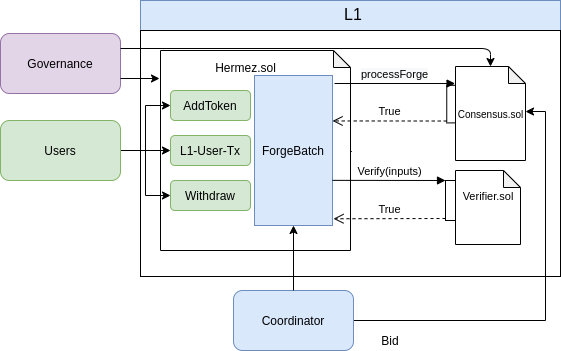

The diagram above was exported from draw.io. Its source (the exported page's mxGraphModel, read from the mxfile embedded in the PNG):
<mxGraphModel dx="1159" dy="487" grid="1" gridSize="10" guides="1" tooltips="1" connect="1" arrows="1" fold="1" page="1" pageScale="1" pageWidth="850" pageHeight="1100" math="0" shadow="0">
  <root>
    <mxCell id="0" />
    <mxCell id="1" parent="0" />
    <mxCell id="E-HU5hNncBvdWl966pJN-20" value="" style="group" parent="1" vertex="1" connectable="0">
      <mxGeometry x="250" y="260" width="420" height="276" as="geometry" />
    </mxCell>
    <mxCell id="E-HU5hNncBvdWl966pJN-2" value="" style="rounded=0;whiteSpace=wrap;html=1;fillColor=#dae8fc;strokeColor=#6c8ebf;" parent="E-HU5hNncBvdWl966pJN-20" vertex="1">
      <mxGeometry width="420" height="170" as="geometry" />
    </mxCell>
    <mxCell id="E-HU5hNncBvdWl966pJN-3" value="r" style="rounded=0;whiteSpace=wrap;html=1;" parent="E-HU5hNncBvdWl966pJN-20" vertex="1">
      <mxGeometry y="30" width="420" height="246" as="geometry" />
    </mxCell>
    <mxCell id="E-HU5hNncBvdWl966pJN-4" value="L1" style="text;html=1;strokeColor=none;fillColor=none;align=center;verticalAlign=middle;whiteSpace=wrap;rounded=0;fontSize=16;" parent="E-HU5hNncBvdWl966pJN-20" vertex="1">
      <mxGeometry x="193" y="4" width="40" height="20" as="geometry" />
    </mxCell>
    <mxCell id="E-HU5hNncBvdWl966pJN-15" value="" style="group" parent="E-HU5hNncBvdWl966pJN-20" vertex="1" connectable="0">
      <mxGeometry x="30" y="50" width="180" height="200" as="geometry" />
    </mxCell>
    <mxCell id="E-HU5hNncBvdWl966pJN-16" value="" style="shape=note;whiteSpace=wrap;html=1;backgroundOutline=1;darkOpacity=0.05;size=17;" parent="E-HU5hNncBvdWl966pJN-15" vertex="1">
      <mxGeometry x="-10" width="190" height="200" as="geometry" />
    </mxCell>
    <mxCell id="E-HU5hNncBvdWl966pJN-17" value="Hermez.sol" style="text;html=1;strokeColor=none;fillColor=none;align=center;verticalAlign=middle;whiteSpace=wrap;rounded=0;" parent="E-HU5hNncBvdWl966pJN-15" vertex="1">
      <mxGeometry x="47.9963076923077" y="9.996666666666663" width="55.3846153846154" height="13.333333333333332" as="geometry" />
    </mxCell>
    <mxCell id="ZIYv8tngNETCF_81YCFH-11" value="ForgeBatch" style="rounded=0;whiteSpace=wrap;html=1;fillColor=#dae8fc;strokeColor=#6c8ebf;" parent="E-HU5hNncBvdWl966pJN-15" vertex="1">
      <mxGeometry x="84.00000000000001" y="25" width="77.99999999999999" height="150" as="geometry" />
    </mxCell>
    <mxCell id="ZIYv8tngNETCF_81YCFH-17" value="Withdraw" style="rounded=1;whiteSpace=wrap;html=1;fillColor=#d5e8d4;strokeColor=#82b366;" parent="E-HU5hNncBvdWl966pJN-15" vertex="1">
      <mxGeometry y="130" width="80" height="30" as="geometry" />
    </mxCell>
    <mxCell id="ZIYv8tngNETCF_81YCFH-16" value="L1-User-Tx" style="rounded=1;whiteSpace=wrap;html=1;fillColor=#d5e8d4;strokeColor=#82b366;" parent="E-HU5hNncBvdWl966pJN-15" vertex="1">
      <mxGeometry y="85" width="80" height="30" as="geometry" />
    </mxCell>
    <mxCell id="ZIYv8tngNETCF_81YCFH-19" value="AddToken" style="rounded=1;whiteSpace=wrap;html=1;fillColor=#d5e8d4;strokeColor=#82b366;" parent="E-HU5hNncBvdWl966pJN-15" vertex="1">
      <mxGeometry y="40" width="80" height="30" as="geometry" />
    </mxCell>
    <mxCell id="E-HU5hNncBvdWl966pJN-12" value="" style="group" parent="E-HU5hNncBvdWl966pJN-20" vertex="1" connectable="0">
      <mxGeometry x="315" y="66" width="70" height="94" as="geometry" />
    </mxCell>
    <mxCell id="E-HU5hNncBvdWl966pJN-13" value="" style="shape=note;whiteSpace=wrap;html=1;backgroundOutline=1;darkOpacity=0.05;size=17;" parent="E-HU5hNncBvdWl966pJN-12" vertex="1">
      <mxGeometry width="70" height="94" as="geometry" />
    </mxCell>
    <mxCell id="E-HU5hNncBvdWl966pJN-14" value="&lt;font style=&quot;font-size: 10px&quot;&gt;Consensus.sol&lt;/font&gt;" style="text;html=1;strokeColor=none;fillColor=none;align=center;verticalAlign=middle;whiteSpace=wrap;rounded=0;" parent="E-HU5hNncBvdWl966pJN-12" vertex="1">
      <mxGeometry x="17.5" y="37.599999999999994" width="35" height="18.799999999999997" as="geometry" />
    </mxCell>
    <mxCell id="E-HU5hNncBvdWl966pJN-25" value="" style="html=1;points=[];perimeter=orthogonalPerimeter;" parent="E-HU5hNncBvdWl966pJN-12" vertex="1">
      <mxGeometry x="-8.75" y="18.799999999999997" width="8.75" height="37.599999999999994" as="geometry" />
    </mxCell>
    <mxCell id="E-HU5hNncBvdWl966pJN-26" value="&lt;meta charset=&quot;utf-8&quot;&gt;&lt;span style=&quot;color: rgb(0, 0, 0); font-family: helvetica; font-size: 11px; font-style: normal; font-weight: 400; letter-spacing: normal; text-align: center; text-indent: 0px; text-transform: none; word-spacing: 0px; background-color: rgb(248, 249, 250); display: inline; float: none;&quot;&gt;processForge&lt;/span&gt;" style="html=1;verticalAlign=bottom;endArrow=block;entryX=-0.006;entryY=0.181;entryDx=0;entryDy=0;entryPerimeter=0;" parent="E-HU5hNncBvdWl966pJN-20" target="E-HU5hNncBvdWl966pJN-13" edge="1">
      <mxGeometry relative="1" as="geometry">
        <mxPoint x="194" y="83" as="sourcePoint" />
        <mxPoint x="300" y="83" as="targetPoint" />
      </mxGeometry>
    </mxCell>
    <mxCell id="E-HU5hNncBvdWl966pJN-27" value="True" style="html=1;verticalAlign=bottom;endArrow=open;dashed=1;endSize=8;exitX=0;exitY=0.95;entryX=1.001;entryY=0.303;entryDx=0;entryDy=0;entryPerimeter=0;" parent="E-HU5hNncBvdWl966pJN-20" source="E-HU5hNncBvdWl966pJN-25" target="ZIYv8tngNETCF_81YCFH-11" edge="1">
      <mxGeometry relative="1" as="geometry">
        <mxPoint x="210" y="121" as="targetPoint" />
      </mxGeometry>
    </mxCell>
    <mxCell id="ZIYv8tngNETCF_81YCFH-1" value="" style="group" parent="E-HU5hNncBvdWl966pJN-20" vertex="1" connectable="0">
      <mxGeometry x="315" y="170" width="65" height="74" as="geometry" />
    </mxCell>
    <mxCell id="E-HU5hNncBvdWl966pJN-5" value="" style="shape=note;whiteSpace=wrap;html=1;backgroundOutline=1;darkOpacity=0.05;size=17;" parent="ZIYv8tngNETCF_81YCFH-1" vertex="1">
      <mxGeometry width="65" height="74" as="geometry" />
    </mxCell>
    <mxCell id="E-HU5hNncBvdWl966pJN-19" value="Verifier.sol" style="text;html=1;strokeColor=none;fillColor=none;align=center;verticalAlign=middle;whiteSpace=wrap;rounded=0;fontSize=11;" parent="ZIYv8tngNETCF_81YCFH-1" vertex="1">
      <mxGeometry x="12.5" y="16" width="40" height="20" as="geometry" />
    </mxCell>
    <mxCell id="ZIYv8tngNETCF_81YCFH-8" value="" style="html=1;points=[];perimeter=orthogonalPerimeter;" parent="E-HU5hNncBvdWl966pJN-20" vertex="1">
      <mxGeometry x="305" y="180" width="10" height="40" as="geometry" />
    </mxCell>
    <mxCell id="ZIYv8tngNETCF_81YCFH-10" value="True" style="html=1;verticalAlign=bottom;endArrow=open;dashed=1;endSize=8;exitX=0;exitY=0.95;entryX=1.013;entryY=0.955;entryDx=0;entryDy=0;entryPerimeter=0;" parent="E-HU5hNncBvdWl966pJN-20" source="ZIYv8tngNETCF_81YCFH-8" target="ZIYv8tngNETCF_81YCFH-11" edge="1">
      <mxGeometry relative="1" as="geometry">
        <mxPoint x="70" y="156" as="targetPoint" />
      </mxGeometry>
    </mxCell>
    <mxCell id="ZIYv8tngNETCF_81YCFH-9" value="Verify(inputs)" style="html=1;verticalAlign=bottom;endArrow=block;entryX=0;entryY=0;exitX=1;exitY=0.699;exitDx=0;exitDy=0;exitPerimeter=0;" parent="E-HU5hNncBvdWl966pJN-20" source="ZIYv8tngNETCF_81YCFH-11" target="ZIYv8tngNETCF_81YCFH-8" edge="1">
      <mxGeometry relative="1" as="geometry">
        <mxPoint x="209" y="180" as="sourcePoint" />
      </mxGeometry>
    </mxCell>
    <mxCell id="ZIYv8tngNETCF_81YCFH-25" style="edgeStyle=orthogonalEdgeStyle;rounded=0;orthogonalLoop=1;jettySize=auto;html=1;entryX=1;entryY=0.479;entryDx=0;entryDy=0;entryPerimeter=0;" parent="1" source="ZIYv8tngNETCF_81YCFH-13" target="E-HU5hNncBvdWl966pJN-13" edge="1">
      <mxGeometry relative="1" as="geometry">
        <mxPoint x="720" y="370" as="targetPoint" />
      </mxGeometry>
    </mxCell>
    <mxCell id="ZIYv8tngNETCF_81YCFH-13" value="Coordinator" style="rounded=1;whiteSpace=wrap;html=1;fillColor=#dae8fc;strokeColor=#6c8ebf;" parent="1" vertex="1">
      <mxGeometry x="343" y="550" width="120" height="60" as="geometry" />
    </mxCell>
    <mxCell id="ZIYv8tngNETCF_81YCFH-14" value="" style="endArrow=classic;html=1;entryX=0.5;entryY=1;entryDx=0;entryDy=0;" parent="1" source="ZIYv8tngNETCF_81YCFH-13" target="ZIYv8tngNETCF_81YCFH-11" edge="1">
      <mxGeometry width="50" height="50" relative="1" as="geometry">
        <mxPoint x="410" y="589" as="sourcePoint" />
        <mxPoint x="440" y="540" as="targetPoint" />
      </mxGeometry>
    </mxCell>
    <mxCell id="ZIYv8tngNETCF_81YCFH-21" style="edgeStyle=orthogonalEdgeStyle;rounded=0;orthogonalLoop=1;jettySize=auto;html=1;entryX=0;entryY=0.5;entryDx=0;entryDy=0;" parent="1" source="ZIYv8tngNETCF_81YCFH-15" target="ZIYv8tngNETCF_81YCFH-19" edge="1">
      <mxGeometry relative="1" as="geometry" />
    </mxCell>
    <mxCell id="ZIYv8tngNETCF_81YCFH-22" style="edgeStyle=orthogonalEdgeStyle;rounded=0;orthogonalLoop=1;jettySize=auto;html=1;" parent="1" source="ZIYv8tngNETCF_81YCFH-15" target="ZIYv8tngNETCF_81YCFH-16" edge="1">
      <mxGeometry relative="1" as="geometry" />
    </mxCell>
    <mxCell id="ZIYv8tngNETCF_81YCFH-24" style="edgeStyle=orthogonalEdgeStyle;rounded=0;orthogonalLoop=1;jettySize=auto;html=1;" parent="1" source="ZIYv8tngNETCF_81YCFH-15" target="ZIYv8tngNETCF_81YCFH-17" edge="1">
      <mxGeometry relative="1" as="geometry" />
    </mxCell>
    <mxCell id="ZIYv8tngNETCF_81YCFH-15" value="Users" style="rounded=1;whiteSpace=wrap;html=1;fillColor=#d5e8d4;strokeColor=#82b366;" parent="1" vertex="1">
      <mxGeometry x="110" y="380" width="120" height="60" as="geometry" />
    </mxCell>
    <mxCell id="ZIYv8tngNETCF_81YCFH-27" value="Bid" style="text;html=1;strokeColor=none;fillColor=none;align=center;verticalAlign=middle;whiteSpace=wrap;rounded=0;" parent="1" vertex="1">
      <mxGeometry x="480" y="590" width="40" height="20" as="geometry" />
    </mxCell>
    <mxCell id="CuxzIGE3kgzq3EVZw9lF-1" value="Governance" style="rounded=1;whiteSpace=wrap;html=1;fillColor=#e1d5e7;strokeColor=#9673a6;" vertex="1" parent="1">
      <mxGeometry x="110" y="293" width="120" height="60" as="geometry" />
    </mxCell>
    <mxCell id="CuxzIGE3kgzq3EVZw9lF-10" value="" style="endArrow=classic;html=1;exitX=1;exitY=0.75;exitDx=0;exitDy=0;" edge="1" parent="1" source="CuxzIGE3kgzq3EVZw9lF-1">
      <mxGeometry width="50" height="50" relative="1" as="geometry">
        <mxPoint x="230" y="335" as="sourcePoint" />
        <mxPoint x="269" y="338" as="targetPoint" />
      </mxGeometry>
    </mxCell>
    <mxCell id="CuxzIGE3kgzq3EVZw9lF-11" value="" style="endArrow=classic;html=1;exitX=1;exitY=0.25;exitDx=0;exitDy=0;entryX=0.5;entryY=0;entryDx=0;entryDy=0;entryPerimeter=0;" edge="1" parent="1" source="CuxzIGE3kgzq3EVZw9lF-1" target="E-HU5hNncBvdWl966pJN-13">
      <mxGeometry width="50" height="50" relative="1" as="geometry">
        <mxPoint x="389" y="500" as="sourcePoint" />
        <mxPoint x="439" y="450" as="targetPoint" />
        <Array as="points">
          <mxPoint x="600" y="308" />
        </Array>
      </mxGeometry>
    </mxCell>
  </root>
</mxGraphModel>